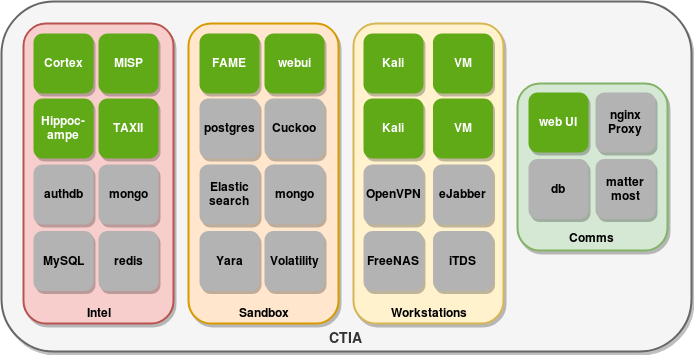

The diagram above was exported from draw.io. Its source (the exported page's mxGraphModel, read from the mxfile embedded in the PNG):
<mxGraphModel dx="1394" dy="672" grid="1" gridSize="10" guides="1" tooltips="1" connect="1" arrows="1" fold="1" page="1" pageScale="1.5" pageWidth="1169" pageHeight="827" background="#ffffff" math="0" shadow="0">
  <root>
    <mxCell id="0" />
    <mxCell id="1" parent="0" />
    <mxCell id="dqq7_Fhw5siJyhAhwSZi-64" value="CTIA" style="rounded=1;fillColor=#f5f5f5;strokeColor=#666666;shadow=1;fontStyle=1;fontSize=14;verticalAlign=bottom;strokeWidth=2;glass=0;comic=0;fontColor=#333333;" parent="1" vertex="1">
      <mxGeometry x="678" y="488" width="690" height="350" as="geometry" />
    </mxCell>
    <mxCell id="cqdiZiOmA1tDn_NqsK9x-25" value="" style="group" vertex="1" connectable="0" parent="1">
      <mxGeometry x="1194" y="570" width="150" height="167" as="geometry" />
    </mxCell>
    <mxCell id="dqq7_Fhw5siJyhAhwSZi-58" value="Comms" style="rounded=1;fillColor=#d5e8d4;strokeColor=#82b366;shadow=1;fontStyle=1;fontSize=12;verticalAlign=bottom;strokeWidth=2;comic=0;" parent="cqdiZiOmA1tDn_NqsK9x-25" vertex="1">
      <mxGeometry width="150" height="167" as="geometry" />
    </mxCell>
    <mxCell id="2UgR-6GVISLX0IkMOr0F-32" value="db" style="rounded=1;fillColor=#B3B3B3;strokeColor=none;shadow=1;fontStyle=1;fontSize=12;glass=0;comic=0;strokeWidth=2;" parent="cqdiZiOmA1tDn_NqsK9x-25" vertex="1">
      <mxGeometry x="11" y="75.5" width="60" height="60" as="geometry" />
    </mxCell>
    <mxCell id="2UgR-6GVISLX0IkMOr0F-33" value="web UI" style="rounded=1;fillColor=#60a917;strokeColor=none;shadow=1;fontStyle=1;fontSize=12;glass=0;comic=0;strokeWidth=2;fontColor=#ffffff;" parent="cqdiZiOmA1tDn_NqsK9x-25" vertex="1">
      <mxGeometry x="11" y="9" width="60" height="60" as="geometry" />
    </mxCell>
    <mxCell id="2UgR-6GVISLX0IkMOr0F-34" value="matter&#10;most" style="rounded=1;fillColor=#B3B3B3;strokeColor=none;shadow=1;fontStyle=1;fontSize=12;glass=0;comic=0;strokeWidth=2;" parent="cqdiZiOmA1tDn_NqsK9x-25" vertex="1">
      <mxGeometry x="78" y="75.5" width="60" height="60" as="geometry" />
    </mxCell>
    <mxCell id="cqdiZiOmA1tDn_NqsK9x-24" value="nginx&#10;Proxy" style="rounded=1;fillColor=#B3B3B3;strokeColor=none;shadow=1;fontStyle=1;fontSize=12;glass=0;comic=0;strokeWidth=2;" vertex="1" parent="cqdiZiOmA1tDn_NqsK9x-25">
      <mxGeometry x="78" y="9" width="60" height="60" as="geometry" />
    </mxCell>
    <mxCell id="cqdiZiOmA1tDn_NqsK9x-28" value="" style="group" vertex="1" connectable="0" parent="1">
      <mxGeometry x="700" y="510" width="480" height="300" as="geometry" />
    </mxCell>
    <mxCell id="dqq7_Fhw5siJyhAhwSZi-73" value="&lt;div style=&quot;font-size: 12px;&quot;&gt;Intel&lt;/div&gt;" style="rounded=1;whiteSpace=wrap;html=1;verticalAlign=bottom;fontStyle=1;shadow=1;fillColor=#f8cecc;strokeColor=#b85450;fontSize=12;strokeWidth=2;comic=0;" parent="cqdiZiOmA1tDn_NqsK9x-28" vertex="1">
      <mxGeometry width="150" height="300" as="geometry" />
    </mxCell>
    <mxCell id="13" value="MySQL" style="rounded=1;fillColor=#B3B3B3;strokeColor=none;shadow=1;fontStyle=1;fontSize=12;strokeWidth=2;glass=0;comic=0;" parent="cqdiZiOmA1tDn_NqsK9x-28" vertex="1">
      <mxGeometry x="10" y="207.5" width="60" height="60" as="geometry" />
    </mxCell>
    <mxCell id="23" value="MISP" style="rounded=1;fillColor=#60a917;strokeColor=none;shadow=1;fontStyle=1;fontSize=12;strokeWidth=2;glass=0;comic=0;fontColor=#ffffff;" parent="cqdiZiOmA1tDn_NqsK9x-28" vertex="1">
      <mxGeometry x="75" y="10" width="60" height="60" as="geometry" />
    </mxCell>
    <mxCell id="24" value="Cortex" style="rounded=1;fillColor=#60a917;strokeColor=none;shadow=1;fontStyle=1;fontSize=12;strokeWidth=2;glass=0;comic=0;fontColor=#ffffff;" parent="cqdiZiOmA1tDn_NqsK9x-28" vertex="1">
      <mxGeometry x="10" y="10" width="60" height="60" as="geometry" />
    </mxCell>
    <mxCell id="dqq7_Fhw5siJyhAhwSZi-57" value="Hippoc-&#10;ampe" style="rounded=1;fillColor=#60a917;strokeColor=none;shadow=1;fontStyle=1;fontSize=12;strokeWidth=2;glass=0;comic=0;fontColor=#ffffff;" parent="cqdiZiOmA1tDn_NqsK9x-28" vertex="1">
      <mxGeometry x="10" y="75" width="60" height="60" as="geometry" />
    </mxCell>
    <mxCell id="dqq7_Fhw5siJyhAhwSZi-62" value="TAXII" style="rounded=1;fillColor=#60a917;strokeColor=none;shadow=1;fontStyle=1;fontSize=12;strokeWidth=2;glass=0;comic=0;fontColor=#ffffff;" parent="cqdiZiOmA1tDn_NqsK9x-28" vertex="1">
      <mxGeometry x="75" y="75" width="60" height="60" as="geometry" />
    </mxCell>
    <mxCell id="2UgR-6GVISLX0IkMOr0F-27" value="redis" style="rounded=1;fillColor=#B3B3B3;strokeColor=none;shadow=1;fontStyle=1;fontSize=12;strokeWidth=2;glass=0;comic=0;" parent="cqdiZiOmA1tDn_NqsK9x-28" vertex="1">
      <mxGeometry x="75" y="207.5" width="60" height="60" as="geometry" />
    </mxCell>
    <mxCell id="2UgR-6GVISLX0IkMOr0F-28" value="mongo" style="rounded=1;fillColor=#B3B3B3;strokeColor=none;shadow=1;fontStyle=1;fontSize=12;strokeWidth=2;glass=0;comic=0;" parent="cqdiZiOmA1tDn_NqsK9x-28" vertex="1">
      <mxGeometry x="75" y="141" width="60" height="60" as="geometry" />
    </mxCell>
    <mxCell id="2UgR-6GVISLX0IkMOr0F-29" value="authdb" style="rounded=1;fillColor=#B3B3B3;strokeColor=none;shadow=1;fontStyle=1;fontSize=12;strokeWidth=2;glass=0;comic=0;" parent="cqdiZiOmA1tDn_NqsK9x-28" vertex="1">
      <mxGeometry x="10" y="141" width="60" height="60" as="geometry" />
    </mxCell>
    <mxCell id="cqdiZiOmA1tDn_NqsK9x-27" value="" style="group" vertex="1" connectable="0" parent="cqdiZiOmA1tDn_NqsK9x-28">
      <mxGeometry x="165" width="315" height="300" as="geometry" />
    </mxCell>
    <mxCell id="2UgR-6GVISLX0IkMOr0F-26" value="Sandbox" style="rounded=1;whiteSpace=wrap;html=1;verticalAlign=bottom;fontStyle=1;shadow=1;fillColor=#ffe6cc;strokeColor=#d79b00;fontSize=12;strokeWidth=2;comic=0;" parent="cqdiZiOmA1tDn_NqsK9x-27" vertex="1">
      <mxGeometry width="150" height="300" as="geometry" />
    </mxCell>
    <mxCell id="9" value="FAME" style="rounded=1;shadow=1;fontStyle=1;fontSize=12;strokeColor=none;fillColor=#60a917;glass=0;comic=0;strokeWidth=2;fontColor=#ffffff;" parent="cqdiZiOmA1tDn_NqsK9x-27" vertex="1">
      <mxGeometry x="11" y="10" width="60" height="60" as="geometry" />
    </mxCell>
    <mxCell id="dqq7_Fhw5siJyhAhwSZi-60" value="Cuckoo " style="rounded=1;fillColor=#B3B3B3;strokeColor=none;shadow=1;fontStyle=1;fontSize=12;glass=0;comic=0;strokeWidth=2;" parent="cqdiZiOmA1tDn_NqsK9x-27" vertex="1">
      <mxGeometry x="76" y="75" width="60" height="60" as="geometry" />
    </mxCell>
    <mxCell id="dqq7_Fhw5siJyhAhwSZi-61" value="Elastic &#10;search" style="rounded=1;fillColor=#B3B3B3;strokeColor=none;shadow=1;fontStyle=1;fontSize=12;glass=0;comic=0;strokeWidth=2;" parent="cqdiZiOmA1tDn_NqsK9x-27" vertex="1">
      <mxGeometry x="11" y="141" width="60" height="60" as="geometry" />
    </mxCell>
    <mxCell id="dqq7_Fhw5siJyhAhwSZi-63" value="postgres" style="rounded=1;fillColor=#B3B3B3;strokeColor=none;shadow=1;fontStyle=1;fontSize=12;glass=0;comic=0;strokeWidth=2;" parent="cqdiZiOmA1tDn_NqsK9x-27" vertex="1">
      <mxGeometry x="11" y="75" width="60" height="60" as="geometry" />
    </mxCell>
    <mxCell id="dqq7_Fhw5siJyhAhwSZi-67" value="Volatility" style="rounded=1;fillColor=#B3B3B3;strokeColor=none;shadow=1;fontStyle=1;fontSize=12;glass=0;comic=0;strokeWidth=2;" parent="cqdiZiOmA1tDn_NqsK9x-27" vertex="1">
      <mxGeometry x="76" y="207.5" width="60" height="60" as="geometry" />
    </mxCell>
    <mxCell id="dqq7_Fhw5siJyhAhwSZi-68" value="Yara" style="rounded=1;fillColor=#B3B3B3;strokeColor=none;shadow=1;fontStyle=1;fontSize=12;glass=0;comic=0;strokeWidth=2;" parent="cqdiZiOmA1tDn_NqsK9x-27" vertex="1">
      <mxGeometry x="11" y="207.5" width="60" height="60" as="geometry" />
    </mxCell>
    <mxCell id="2UgR-6GVISLX0IkMOr0F-30" value="webui" style="rounded=1;fillColor=#60a917;strokeColor=none;shadow=1;fontStyle=1;fontSize=12;glass=0;comic=0;strokeWidth=2;fontColor=#ffffff;" parent="cqdiZiOmA1tDn_NqsK9x-27" vertex="1">
      <mxGeometry x="76" y="10" width="60" height="60" as="geometry" />
    </mxCell>
    <mxCell id="2UgR-6GVISLX0IkMOr0F-31" value="mongo" style="rounded=1;shadow=1;fontStyle=1;fontSize=12;strokeColor=none;fillColor=#B3B3B3;glass=0;comic=0;strokeWidth=2;" parent="cqdiZiOmA1tDn_NqsK9x-27" vertex="1">
      <mxGeometry x="76" y="141" width="60" height="60" as="geometry" />
    </mxCell>
    <mxCell id="cqdiZiOmA1tDn_NqsK9x-26" value="" style="group" vertex="1" connectable="0" parent="cqdiZiOmA1tDn_NqsK9x-27">
      <mxGeometry x="165" width="150" height="300" as="geometry" />
    </mxCell>
    <mxCell id="2UgR-6GVISLX0IkMOr0F-25" value="&lt;div style=&quot;font-size: 12px;&quot;&gt;Workstations&lt;/div&gt;" style="rounded=1;whiteSpace=wrap;html=1;verticalAlign=bottom;fontStyle=1;shadow=1;fillColor=#fff2cc;strokeColor=#d6b656;fontSize=12;strokeWidth=2;comic=0;" parent="cqdiZiOmA1tDn_NqsK9x-26" vertex="1">
      <mxGeometry width="150" height="300" as="geometry" />
    </mxCell>
    <mxCell id="8" value="eJabber" style="rounded=1;fillColor=#B3B3B3;strokeColor=none;shadow=1;fontStyle=1;fontSize=12;glass=0;comic=0;strokeWidth=2;" parent="cqdiZiOmA1tDn_NqsK9x-26" vertex="1">
      <mxGeometry x="79.5" y="141" width="60" height="60" as="geometry" />
    </mxCell>
    <mxCell id="14" value="OpenVPN" style="rounded=1;fillColor=#B3B3B3;strokeColor=none;shadow=1;fontStyle=1;fontSize=12;glass=0;comic=0;strokeWidth=2;" parent="cqdiZiOmA1tDn_NqsK9x-26" vertex="1">
      <mxGeometry x="10" y="141" width="60" height="60" as="geometry" />
    </mxCell>
    <mxCell id="18" value="iTDS" style="rounded=1;fillColor=#B3B3B3;strokeColor=none;shadow=1;fontStyle=1;fontSize=12;direction=south;glass=0;comic=0;strokeWidth=2;" parent="cqdiZiOmA1tDn_NqsK9x-26" vertex="1">
      <mxGeometry x="79.5" y="207.5" width="60" height="60" as="geometry" />
    </mxCell>
    <mxCell id="19" value="FreeNAS" style="rounded=1;fillColor=#B3B3B3;strokeColor=none;shadow=1;fontStyle=1;fontSize=12;glass=0;comic=0;strokeWidth=2;" parent="cqdiZiOmA1tDn_NqsK9x-26" vertex="1">
      <mxGeometry x="10" y="207.5" width="60" height="60" as="geometry" />
    </mxCell>
    <mxCell id="dqq7_Fhw5siJyhAhwSZi-65" value="Kali" style="rounded=1;fillColor=#60a917;strokeColor=none;shadow=1;fontStyle=1;fontSize=12;glass=0;comic=0;strokeWidth=2;fontColor=#ffffff;" parent="cqdiZiOmA1tDn_NqsK9x-26" vertex="1">
      <mxGeometry x="10" y="10" width="60" height="60" as="geometry" />
    </mxCell>
    <mxCell id="dqq7_Fhw5siJyhAhwSZi-66" value="Kali" style="rounded=1;fillColor=#60a917;strokeColor=none;shadow=1;fontStyle=1;fontSize=12;glass=0;comic=0;strokeWidth=2;fontColor=#ffffff;" parent="cqdiZiOmA1tDn_NqsK9x-26" vertex="1">
      <mxGeometry x="10" y="75" width="60" height="60" as="geometry" />
    </mxCell>
    <mxCell id="dqq7_Fhw5siJyhAhwSZi-70" value="VM" style="rounded=1;fillColor=#60a917;strokeColor=none;shadow=1;fontStyle=1;fontSize=12;glass=0;comic=0;strokeWidth=2;fontColor=#ffffff;" parent="cqdiZiOmA1tDn_NqsK9x-26" vertex="1">
      <mxGeometry x="79.5" y="75" width="60" height="60" as="geometry" />
    </mxCell>
    <mxCell id="dqq7_Fhw5siJyhAhwSZi-72" value="VM" style="rounded=1;fillColor=#60a917;strokeColor=none;shadow=1;fontStyle=1;fontSize=12;glass=0;comic=0;strokeWidth=2;fontColor=#ffffff;" parent="cqdiZiOmA1tDn_NqsK9x-26" vertex="1">
      <mxGeometry x="79.5" y="10" width="60" height="60" as="geometry" />
    </mxCell>
  </root>
</mxGraphModel>